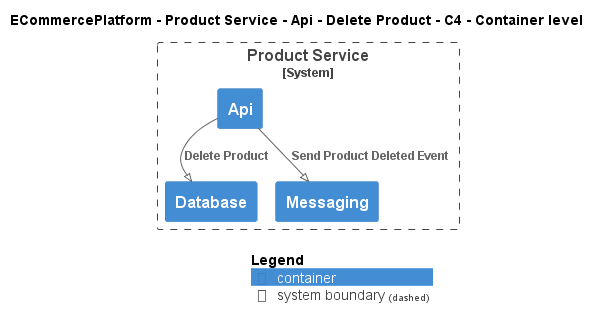

The diagram above was rendered by PlantUML. Its source (embedded in the PNG):
@startuml
!pragma layout smetana
!include ..\..\..\..\..\..\..\.c4s\C4_Container.puml

AddElementTag("c4interflow:lifecycle:new", $bgColor=green, $fontColor=#ffffff, $borderColor=green, $shadowing="False")
AddElementTag("c4interflow:lifecycle:changed", $bgColor=orange, $fontColor=#ffffff, $borderColor=orange, $shadowing="False")
AddElementTag("c4interflow:lifecycle:removed", $bgColor=red, $fontColor=#ffffff, $borderColor=red, $shadowing="False")

AddRelTag("c4interflow:lifecycle:new", $textColor=green, $lineColor=green)
AddRelTag("c4interflow:lifecycle:changed", $textColor=orange, $lineColor=orange)
AddRelTag("c4interflow:lifecycle:removed", $textColor=red, $lineColor=red)

SHOW_PERSON_PORTRAIT()
LAYOUT_TOP_DOWN()

skinparam linetype polyline

title ECommercePlatform - Product Service - Api - Delete Product - C4 - Container level


System_Boundary(ECommercePlatform.SoftwareSystems.ProductService, "Product Service") {
    Container(ECommercePlatform.SoftwareSystems.ProductService.Containers.Api, "Api", "", "")
    Container(ECommercePlatform.SoftwareSystems.ProductService.Containers.Database, "Database", "", "")
    Container(ECommercePlatform.SoftwareSystems.ProductService.Containers.Messaging, "Messaging", "", "")
}

Rel(ECommercePlatform.SoftwareSystems.ProductService.Containers.Api, ECommercePlatform.SoftwareSystems.ProductService.Containers.Database, "Delete Product")
Rel(ECommercePlatform.SoftwareSystems.ProductService.Containers.Api, ECommercePlatform.SoftwareSystems.ProductService.Containers.Messaging, "Send Product Deleted Event")


SHOW_LEGEND()
@enduml